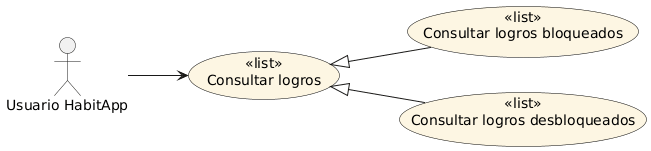

The diagram above was rendered by PlantUML. Its source (embedded in the PNG):
@startuml
left to right direction
skinparam usecase {
  BackgroundColor #FDF6E3
  BorderColor black
  FontSize 14
}

' =========================
' ACTOR
' =========================
actor "Usuario HabitApp" as usuario

' =========================
' CASOS DE USO
' =========================
usecase "<<list>>\nConsultar logros" as consultarLogros
usecase "<<list>>\nConsultar logros bloqueados" as logrosBloqueados
usecase "<<list>>\nConsultar logros desbloqueados" as logrosDesbloqueados

' =========================
' RELACIONES
' =========================
usuario --> consultarLogros

' Herencia de casos de uso
consultarLogros <|-- logrosBloqueados
consultarLogros <|-- logrosDesbloqueados
@enduml